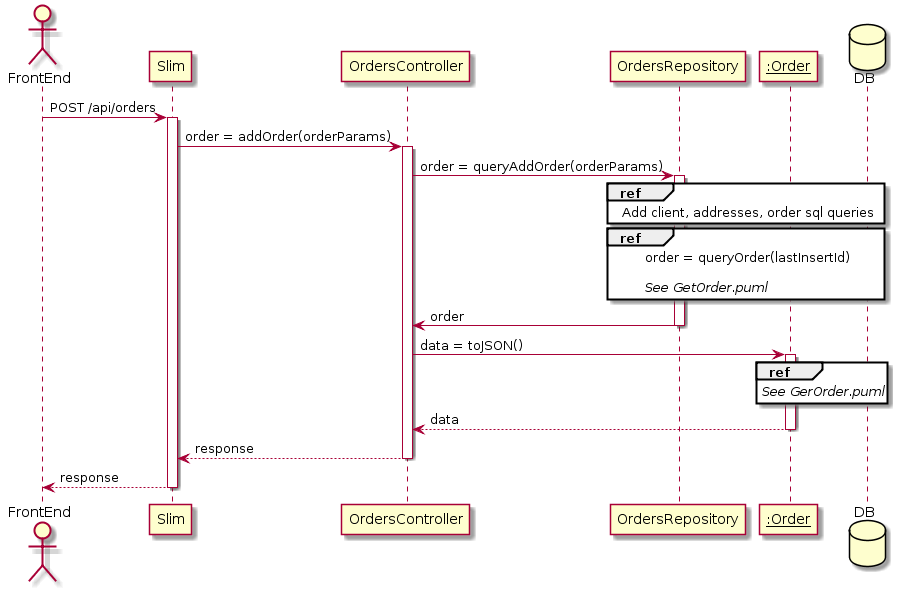

The diagram above was rendered by PlantUML. Its source (embedded in the PNG):
@startuml
actor FrontEnd
participant Slim
participant OrdersController
participant OrdersRepository
participant "__:Order__" as Order
database DB

FrontEnd -> Slim : POST /api/orders
activate Slim
Slim -> OrdersController : order = addOrder(orderParams)
activate OrdersController
OrdersController -> OrdersRepository : order = queryAddOrder(orderParams)
activate OrdersRepository

ref over OrdersRepository, DB
Add client, addresses, order sql queries
end ref

ref over OrdersRepository, DB
order = queryOrder(lastInsertId)

//See GetOrder.puml//
end ref

OrdersRepository -> OrdersController : order
deactivate OrdersRepository

OrdersController -> Order : data = toJSON()
activate Order
ref over Order
//See GerOrder.puml//
end ref
Order --> OrdersController : data
deactivate Order


OrdersController --> Slim : response
deactivate OrdersController
Slim --> FrontEnd : response
deactivate Slim
@enduml